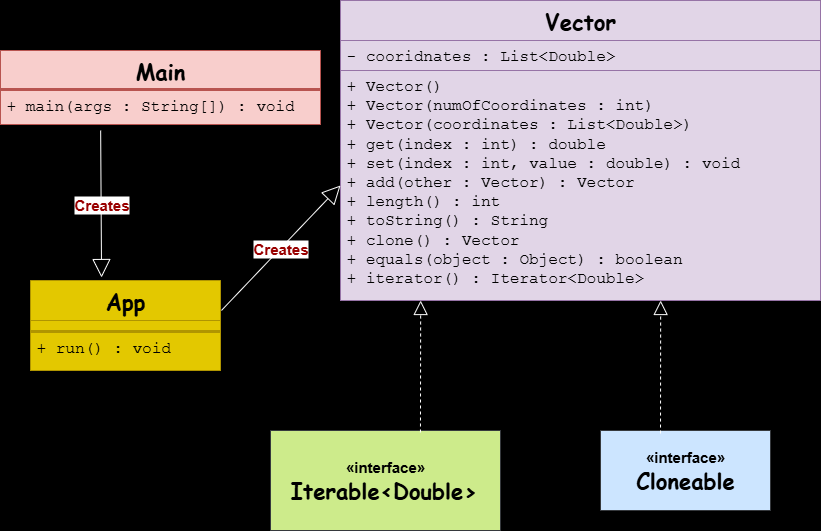

The diagram above was exported from draw.io. Its source (the exported page's mxGraphModel, read from the mxfile embedded in the PNG):
<mxGraphModel dx="872" dy="537" grid="1" gridSize="10" guides="1" tooltips="1" connect="1" arrows="1" fold="1" page="1" pageScale="1" pageWidth="850" pageHeight="1100" background="#000000" math="0" shadow="0">
  <root>
    <mxCell id="0" />
    <mxCell id="1" parent="0" />
    <mxCell id="ovRlodudeydNCKzSsgkH-1" value="&lt;font style=&quot;font-size: 22px;&quot; face=&quot;Comic Sans MS&quot;&gt;Vector&lt;/font&gt;" style="swimlane;fontStyle=1;align=center;verticalAlign=top;childLayout=stackLayout;horizontal=1;startSize=40;horizontalStack=0;resizeParent=1;resizeParentMax=0;resizeLast=0;collapsible=1;marginBottom=0;whiteSpace=wrap;html=1;fillColor=#e1d5e7;strokeColor=#9673a6;" vertex="1" parent="1">
      <mxGeometry x="360" y="90" width="480" height="300" as="geometry" />
    </mxCell>
    <mxCell id="ovRlodudeydNCKzSsgkH-2" value="&lt;font face=&quot;Courier New&quot; style=&quot;font-size: 16px;&quot;&gt;- cooridnates : List&amp;lt;Double&amp;gt;&amp;nbsp;&lt;/font&gt;" style="text;strokeColor=#9673a6;fillColor=#e1d5e7;align=left;verticalAlign=top;spacingLeft=4;spacingRight=4;overflow=hidden;rotatable=0;points=[[0,0.5],[1,0.5]];portConstraint=eastwest;whiteSpace=wrap;html=1;" vertex="1" parent="ovRlodudeydNCKzSsgkH-1">
      <mxGeometry y="40" width="480" height="30" as="geometry" />
    </mxCell>
    <mxCell id="ovRlodudeydNCKzSsgkH-3" value="" style="line;strokeWidth=1;fillColor=none;align=left;verticalAlign=middle;spacingTop=-1;spacingLeft=3;spacingRight=3;rotatable=0;labelPosition=right;points=[];portConstraint=eastwest;strokeColor=inherit;" vertex="1" parent="ovRlodudeydNCKzSsgkH-1">
      <mxGeometry y="70" width="480" as="geometry" />
    </mxCell>
    <mxCell id="ovRlodudeydNCKzSsgkH-4" value="&lt;font face=&quot;Courier New&quot; style=&quot;font-size: 16px;&quot;&gt;+ Vector()&amp;nbsp;&lt;/font&gt;&lt;div&gt;&lt;font face=&quot;Courier New&quot; style=&quot;font-size: 16px;&quot;&gt;+ Vector(numOfCoordinates : int)&amp;nbsp;&lt;/font&gt;&lt;/div&gt;&lt;div&gt;&lt;font face=&quot;Courier New&quot; style=&quot;font-size: 16px;&quot;&gt;+ Vector(coordinates : List&amp;lt;Double&amp;gt;)&lt;/font&gt;&lt;/div&gt;&lt;div&gt;&lt;font face=&quot;Courier New&quot; style=&quot;font-size: 16px;&quot;&gt;+ get(index : int) : double&lt;/font&gt;&lt;/div&gt;&lt;div&gt;&lt;font face=&quot;Courier New&quot; style=&quot;font-size: 16px;&quot;&gt;+ set(index : int, value : double) : void&amp;nbsp;&lt;/font&gt;&lt;/div&gt;&lt;div&gt;&lt;font face=&quot;Courier New&quot; style=&quot;font-size: 16px;&quot;&gt;+ add(other : Vector) : Vector&lt;/font&gt;&lt;/div&gt;&lt;div&gt;&lt;font face=&quot;Courier New&quot; style=&quot;font-size: 16px;&quot;&gt;+ length() : int&lt;/font&gt;&lt;/div&gt;&lt;div&gt;&lt;font face=&quot;Courier New&quot; style=&quot;font-size: 16px;&quot;&gt;+ toString() : String&lt;/font&gt;&lt;/div&gt;&lt;div&gt;&lt;font face=&quot;Courier New&quot; style=&quot;font-size: 16px;&quot;&gt;+ clone() : Vector&lt;/font&gt;&lt;/div&gt;&lt;div&gt;&lt;font face=&quot;Courier New&quot; style=&quot;font-size: 16px;&quot;&gt;+ equals(object : Object) : boolean&amp;nbsp;&lt;/font&gt;&lt;/div&gt;&lt;div&gt;&lt;font face=&quot;Courier New&quot; style=&quot;font-size: 16px;&quot;&gt;+ iterator() : Iterator&amp;lt;Double&amp;gt;&amp;nbsp;&amp;nbsp;&lt;/font&gt;&lt;/div&gt;" style="text;strokeColor=#9673a6;fillColor=#e1d5e7;align=left;verticalAlign=top;spacingLeft=4;spacingRight=4;overflow=hidden;rotatable=0;points=[[0,0.5],[1,0.5]];portConstraint=eastwest;whiteSpace=wrap;html=1;" vertex="1" parent="ovRlodudeydNCKzSsgkH-1">
      <mxGeometry y="70" width="480" height="230" as="geometry" />
    </mxCell>
    <mxCell id="ovRlodudeydNCKzSsgkH-5" value="&lt;font face=&quot;Comic Sans MS&quot; style=&quot;font-size: 22px;&quot;&gt;Main&lt;/font&gt;" style="swimlane;fontStyle=1;align=center;verticalAlign=top;childLayout=stackLayout;horizontal=1;startSize=38;horizontalStack=0;resizeParent=1;resizeParentMax=0;resizeLast=0;collapsible=1;marginBottom=0;whiteSpace=wrap;html=1;fillColor=#f8cecc;strokeColor=#b85450;" vertex="1" parent="1">
      <mxGeometry x="20" y="140" width="320" height="74" as="geometry" />
    </mxCell>
    <mxCell id="ovRlodudeydNCKzSsgkH-7" value="" style="line;strokeWidth=1;fillColor=#f8cecc;align=left;verticalAlign=middle;spacingTop=-1;spacingLeft=3;spacingRight=3;rotatable=0;labelPosition=right;points=[];portConstraint=eastwest;strokeColor=#b85450;" vertex="1" parent="ovRlodudeydNCKzSsgkH-5">
      <mxGeometry y="38" width="320" height="2" as="geometry" />
    </mxCell>
    <mxCell id="ovRlodudeydNCKzSsgkH-8" value="&lt;font face=&quot;Courier New&quot; style=&quot;font-size: 16px;&quot;&gt;+ main(args : String[]) : void&lt;/font&gt;" style="text;strokeColor=#b85450;fillColor=#f8cecc;align=left;verticalAlign=top;spacingLeft=4;spacingRight=4;overflow=hidden;rotatable=0;points=[[0,0.5],[1,0.5]];portConstraint=eastwest;whiteSpace=wrap;html=1;" vertex="1" parent="ovRlodudeydNCKzSsgkH-5">
      <mxGeometry y="40" width="320" height="34" as="geometry" />
    </mxCell>
    <mxCell id="ovRlodudeydNCKzSsgkH-9" value="&lt;font face=&quot;Comic Sans MS&quot; style=&quot;font-size: 22px;&quot;&gt;App&lt;/font&gt;" style="swimlane;fontStyle=1;align=center;verticalAlign=top;childLayout=stackLayout;horizontal=1;startSize=40;horizontalStack=0;resizeParent=1;resizeParentMax=0;resizeLast=0;collapsible=1;marginBottom=0;whiteSpace=wrap;html=1;fillColor=#e3c800;strokeColor=#B09500;fontColor=#000000;" vertex="1" parent="1">
      <mxGeometry x="50" y="370" width="190" height="90" as="geometry" />
    </mxCell>
    <mxCell id="ovRlodudeydNCKzSsgkH-10" value="" style="text;strokeColor=#B09500;fillColor=#e3c800;align=left;verticalAlign=top;spacingLeft=4;spacingRight=4;overflow=hidden;rotatable=0;points=[[0,0.5],[1,0.5]];portConstraint=eastwest;whiteSpace=wrap;html=1;fontColor=#000000;" vertex="1" parent="ovRlodudeydNCKzSsgkH-9">
      <mxGeometry y="40" width="190" height="10" as="geometry" />
    </mxCell>
    <mxCell id="ovRlodudeydNCKzSsgkH-11" value="" style="line;strokeWidth=1;fillColor=none;align=left;verticalAlign=middle;spacingTop=-1;spacingLeft=3;spacingRight=3;rotatable=0;labelPosition=right;points=[];portConstraint=eastwest;strokeColor=inherit;" vertex="1" parent="ovRlodudeydNCKzSsgkH-9">
      <mxGeometry y="50" width="190" height="2" as="geometry" />
    </mxCell>
    <mxCell id="ovRlodudeydNCKzSsgkH-12" value="&lt;font style=&quot;font-size: 16px;&quot; face=&quot;Courier New&quot;&gt;+ run() : void&amp;nbsp;&lt;/font&gt;" style="text;strokeColor=#B09500;fillColor=#e3c800;align=left;verticalAlign=top;spacingLeft=4;spacingRight=4;overflow=hidden;rotatable=0;points=[[0,0.5],[1,0.5]];portConstraint=eastwest;whiteSpace=wrap;html=1;fontColor=#000000;" vertex="1" parent="ovRlodudeydNCKzSsgkH-9">
      <mxGeometry y="52" width="190" height="38" as="geometry" />
    </mxCell>
    <mxCell id="ovRlodudeydNCKzSsgkH-13" value="&lt;font style=&quot;font-size: 15px;&quot;&gt;&lt;b&gt;«interface»&lt;/b&gt;&lt;/font&gt;&lt;br&gt;&lt;b&gt;&lt;font face=&quot;Comic Sans MS&quot; style=&quot;font-size: 22px;&quot;&gt;Iterable&amp;lt;Double&amp;gt;&lt;/font&gt;&amp;nbsp;&lt;/b&gt;" style="html=1;whiteSpace=wrap;fillColor=#cdeb8b;strokeColor=#36393d;" vertex="1" parent="1">
      <mxGeometry x="290" y="520" width="230" height="100" as="geometry" />
    </mxCell>
    <mxCell id="ovRlodudeydNCKzSsgkH-14" value="&lt;font style=&quot;font-size: 15px;&quot;&gt;&lt;b&gt;«interface»&lt;br&gt;&lt;/b&gt;&lt;/font&gt;&lt;b&gt;&lt;font face=&quot;Comic Sans MS&quot; style=&quot;font-size: 22px;&quot;&gt;Cloneable&lt;/font&gt;&lt;/b&gt;" style="html=1;whiteSpace=wrap;fillColor=#cce5ff;strokeColor=#36393d;" vertex="1" parent="1">
      <mxGeometry x="620" y="520" width="170" height="80" as="geometry" />
    </mxCell>
    <mxCell id="ovRlodudeydNCKzSsgkH-15" value="" style="endArrow=block;dashed=1;endFill=0;endSize=12;html=1;rounded=0;exitX=0.353;exitY=0.038;exitDx=0;exitDy=0;exitPerimeter=0;entryX=0.667;entryY=1;entryDx=0;entryDy=0;entryPerimeter=0;strokeColor=#FFFFFF;" edge="1" parent="1" source="ovRlodudeydNCKzSsgkH-14" target="ovRlodudeydNCKzSsgkH-4">
      <mxGeometry width="160" relative="1" as="geometry">
        <mxPoint x="370" y="540" as="sourcePoint" />
        <mxPoint x="560" y="500" as="targetPoint" />
      </mxGeometry>
    </mxCell>
    <mxCell id="ovRlodudeydNCKzSsgkH-16" value="" style="endArrow=block;dashed=1;endFill=0;endSize=12;html=1;rounded=0;exitX=0.652;exitY=0.02;exitDx=0;exitDy=0;exitPerimeter=0;entryX=0.167;entryY=1;entryDx=0;entryDy=0;entryPerimeter=0;strokeColor=#FFFFFF;" edge="1" parent="1" source="ovRlodudeydNCKzSsgkH-13" target="ovRlodudeydNCKzSsgkH-4">
      <mxGeometry width="160" relative="1" as="geometry">
        <mxPoint x="200" y="550" as="sourcePoint" />
        <mxPoint x="440" y="500" as="targetPoint" />
      </mxGeometry>
    </mxCell>
    <mxCell id="ovRlodudeydNCKzSsgkH-17" value="&lt;font style=&quot;font-size: 15px; color: rgb(153, 0, 0);&quot;&gt;&lt;b&gt;Creates&lt;/b&gt;&lt;/font&gt;" style="endArrow=block;endSize=16;endFill=0;html=1;rounded=0;exitX=0.313;exitY=1.176;exitDx=0;exitDy=0;exitPerimeter=0;entryX=0.374;entryY=-0.033;entryDx=0;entryDy=0;entryPerimeter=0;strokeColor=#FFFFFF;" edge="1" parent="1" source="ovRlodudeydNCKzSsgkH-8" target="ovRlodudeydNCKzSsgkH-9">
      <mxGeometry width="160" relative="1" as="geometry">
        <mxPoint x="350" y="380" as="sourcePoint" />
        <mxPoint x="510" y="380" as="targetPoint" />
      </mxGeometry>
    </mxCell>
    <mxCell id="ovRlodudeydNCKzSsgkH-18" value="&lt;font style=&quot;font-size: 15px; color: rgb(153, 0, 0);&quot;&gt;&lt;b&gt;Creates&lt;/b&gt;&lt;/font&gt;" style="endArrow=block;endSize=16;endFill=0;html=1;rounded=0;exitX=1.005;exitY=0.333;exitDx=0;exitDy=0;exitPerimeter=0;entryX=0;entryY=0.5;entryDx=0;entryDy=0;strokeColor=#FFFFFF;" edge="1" parent="1" source="ovRlodudeydNCKzSsgkH-9" target="ovRlodudeydNCKzSsgkH-4">
      <mxGeometry width="160" relative="1" as="geometry">
        <mxPoint x="190" y="450" as="sourcePoint" />
        <mxPoint x="191" y="597" as="targetPoint" />
      </mxGeometry>
    </mxCell>
  </root>
</mxGraphModel>